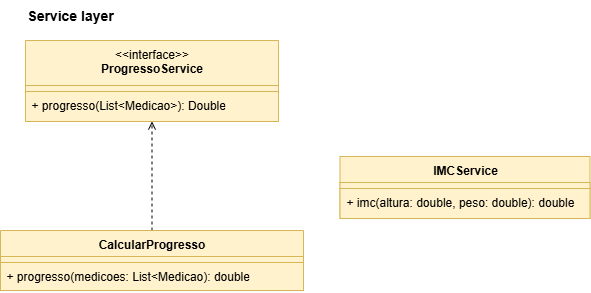

The diagram above was exported from draw.io. Its source (the exported page's mxGraphModel, read from the mxfile embedded in the PNG):
<mxGraphModel dx="2379" dy="1110" grid="1" gridSize="10" guides="1" tooltips="1" connect="1" arrows="1" fold="1" page="1" pageScale="1" pageWidth="827" pageHeight="1169" math="0" shadow="0">
  <root>
    <mxCell id="0" />
    <mxCell id="1" parent="0" />
    <mxCell id="uJ8fX5QJsz_96grzAmgu-12" value="&lt;div&gt;&lt;span style=&quot;font-weight: normal;&quot;&gt;&amp;lt;&amp;lt;interface&amp;gt;&amp;gt;&lt;/span&gt;&lt;/div&gt;ProgressoService" style="swimlane;fontStyle=1;align=center;verticalAlign=top;childLayout=stackLayout;horizontal=1;startSize=45;horizontalStack=0;resizeParent=1;resizeParentMax=0;resizeLast=0;collapsible=1;marginBottom=0;whiteSpace=wrap;html=1;fillColor=#fff2cc;strokeColor=#d6b656;" parent="1" vertex="1">
      <mxGeometry x="175" y="700" width="253" height="81" as="geometry" />
    </mxCell>
    <mxCell id="uJ8fX5QJsz_96grzAmgu-13" value="" style="text;strokeColor=#d6b656;fillColor=#fff2cc;align=left;verticalAlign=top;spacingLeft=4;spacingRight=4;overflow=hidden;rotatable=0;points=[[0,0.5],[1,0.5]];portConstraint=eastwest;whiteSpace=wrap;html=1;" parent="uJ8fX5QJsz_96grzAmgu-12" vertex="1">
      <mxGeometry y="45" width="253" height="6" as="geometry" />
    </mxCell>
    <mxCell id="uJ8fX5QJsz_96grzAmgu-14" value="" style="line;strokeWidth=1;fillColor=none;align=left;verticalAlign=middle;spacingTop=-1;spacingLeft=3;spacingRight=3;rotatable=0;labelPosition=right;points=[];portConstraint=eastwest;strokeColor=inherit;" parent="uJ8fX5QJsz_96grzAmgu-12" vertex="1">
      <mxGeometry y="51" width="253" as="geometry" />
    </mxCell>
    <mxCell id="uJ8fX5QJsz_96grzAmgu-15" value="+ progresso(List&amp;lt;Medicao&amp;gt;): Double" style="text;strokeColor=#d6b656;fillColor=#fff2cc;align=left;verticalAlign=top;spacingLeft=4;spacingRight=4;overflow=hidden;rotatable=0;points=[[0,0.5],[1,0.5]];portConstraint=eastwest;whiteSpace=wrap;html=1;" parent="uJ8fX5QJsz_96grzAmgu-12" vertex="1">
      <mxGeometry y="51" width="253" height="30" as="geometry" />
    </mxCell>
    <mxCell id="ipYxZ7Gk1h7wY8a5Encb-16" style="edgeStyle=orthogonalEdgeStyle;rounded=0;orthogonalLoop=1;jettySize=auto;html=1;entryX=0.5;entryY=1;entryDx=0;entryDy=0;dashed=1;endArrow=open;endFill=0;" parent="1" source="ipYxZ7Gk1h7wY8a5Encb-5" target="uJ8fX5QJsz_96grzAmgu-12" edge="1">
      <mxGeometry relative="1" as="geometry" />
    </mxCell>
    <mxCell id="ipYxZ7Gk1h7wY8a5Encb-5" value="CalcularProgresso" style="swimlane;fontStyle=1;align=center;verticalAlign=top;childLayout=stackLayout;horizontal=1;startSize=26;horizontalStack=0;resizeParent=1;resizeParentMax=0;resizeLast=0;collapsible=1;marginBottom=0;whiteSpace=wrap;html=1;fillColor=#fff2cc;strokeColor=#d6b656;" parent="1" vertex="1">
      <mxGeometry x="150" y="890" width="303" height="60" as="geometry" />
    </mxCell>
    <mxCell id="ipYxZ7Gk1h7wY8a5Encb-6" value="" style="text;strokeColor=#d6b656;fillColor=#fff2cc;align=left;verticalAlign=top;spacingLeft=4;spacingRight=4;overflow=hidden;rotatable=0;points=[[0,0.5],[1,0.5]];portConstraint=eastwest;whiteSpace=wrap;html=1;" parent="ipYxZ7Gk1h7wY8a5Encb-5" vertex="1">
      <mxGeometry y="26" width="303" height="6" as="geometry" />
    </mxCell>
    <mxCell id="ipYxZ7Gk1h7wY8a5Encb-7" value="" style="line;strokeWidth=1;fillColor=none;align=left;verticalAlign=middle;spacingTop=-1;spacingLeft=3;spacingRight=3;rotatable=0;labelPosition=right;points=[];portConstraint=eastwest;strokeColor=inherit;" parent="ipYxZ7Gk1h7wY8a5Encb-5" vertex="1">
      <mxGeometry y="32" width="303" as="geometry" />
    </mxCell>
    <mxCell id="ipYxZ7Gk1h7wY8a5Encb-8" value="+ progresso(medicoes: List&amp;lt;Medicao): double&lt;div&gt;&lt;br&gt;&lt;/div&gt;" style="text;strokeColor=#d6b656;fillColor=#fff2cc;align=left;verticalAlign=top;spacingLeft=4;spacingRight=4;overflow=hidden;rotatable=0;points=[[0,0.5],[1,0.5]];portConstraint=eastwest;whiteSpace=wrap;html=1;" parent="ipYxZ7Gk1h7wY8a5Encb-5" vertex="1">
      <mxGeometry y="32" width="303" height="28" as="geometry" />
    </mxCell>
    <mxCell id="ipYxZ7Gk1h7wY8a5Encb-9" value="IMCService" style="swimlane;fontStyle=1;align=center;verticalAlign=top;childLayout=stackLayout;horizontal=1;startSize=26;horizontalStack=0;resizeParent=1;resizeParentMax=0;resizeLast=0;collapsible=1;marginBottom=0;whiteSpace=wrap;html=1;fillColor=#fff2cc;strokeColor=#d6b656;" parent="1" vertex="1">
      <mxGeometry x="489.5" y="816" width="250" height="62" as="geometry" />
    </mxCell>
    <mxCell id="ipYxZ7Gk1h7wY8a5Encb-10" value="" style="text;strokeColor=#d6b656;fillColor=#fff2cc;align=left;verticalAlign=top;spacingLeft=4;spacingRight=4;overflow=hidden;rotatable=0;points=[[0,0.5],[1,0.5]];portConstraint=eastwest;whiteSpace=wrap;html=1;" parent="ipYxZ7Gk1h7wY8a5Encb-9" vertex="1">
      <mxGeometry y="26" width="250" height="6" as="geometry" />
    </mxCell>
    <mxCell id="ipYxZ7Gk1h7wY8a5Encb-11" value="" style="line;strokeWidth=1;fillColor=none;align=left;verticalAlign=middle;spacingTop=-1;spacingLeft=3;spacingRight=3;rotatable=0;labelPosition=right;points=[];portConstraint=eastwest;strokeColor=inherit;" parent="ipYxZ7Gk1h7wY8a5Encb-9" vertex="1">
      <mxGeometry y="32" width="250" as="geometry" />
    </mxCell>
    <mxCell id="ipYxZ7Gk1h7wY8a5Encb-12" value="+ imc(altura: double, peso: double): double" style="text;strokeColor=#d6b656;fillColor=#fff2cc;align=left;verticalAlign=top;spacingLeft=4;spacingRight=4;overflow=hidden;rotatable=0;points=[[0,0.5],[1,0.5]];portConstraint=eastwest;whiteSpace=wrap;html=1;" parent="ipYxZ7Gk1h7wY8a5Encb-9" vertex="1">
      <mxGeometry y="32" width="250" height="30" as="geometry" />
    </mxCell>
    <mxCell id="ipYxZ7Gk1h7wY8a5Encb-14" value="&lt;b&gt;&lt;font style=&quot;font-size: 14px;&quot;&gt;Service layer&lt;/font&gt;&lt;/b&gt;" style="text;html=1;align=center;verticalAlign=middle;whiteSpace=wrap;rounded=0;" parent="1" vertex="1">
      <mxGeometry x="175" y="660" width="90" height="30" as="geometry" />
    </mxCell>
  </root>
</mxGraphModel>